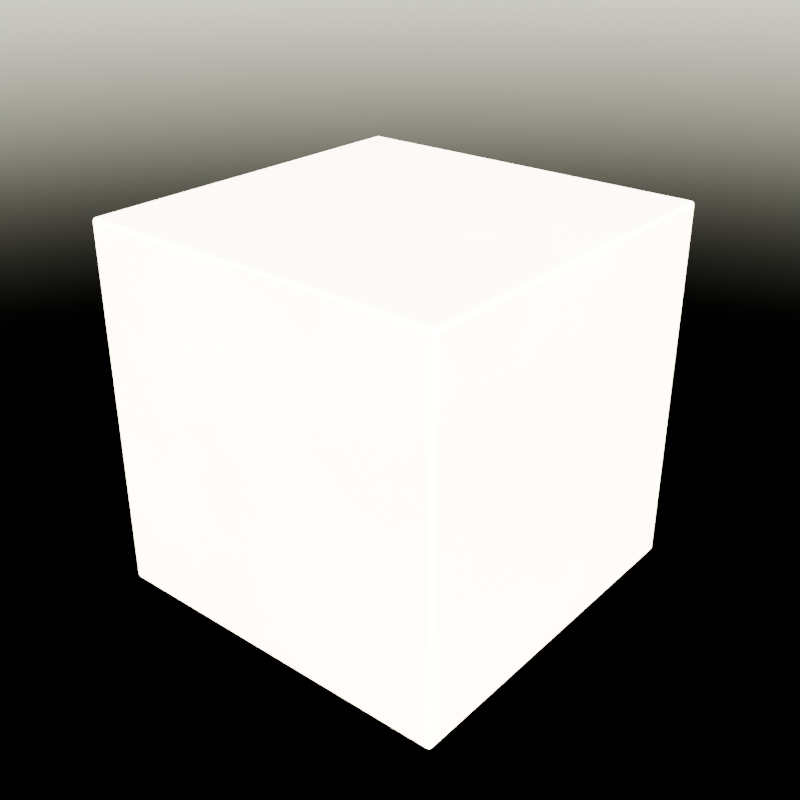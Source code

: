 # Source: scene.blend  (saved by Blender 4.5.91; exported with 4.5.12 LTS)
import bpy
from mathutils import Matrix  # noqa: F401  (used for matrix-valued properties, if any)

bpy.ops.wm.read_factory_settings(use_empty=True)
scene = bpy.context.scene
scene.name = 'Scene'

# ---- collections
col_collection = bpy.data.collections.new('Collection'); scene.collection.children.link(col_collection)

# ---- materials (node trees are filled in below, after node groups)
mat_benchprocedural = bpy.data.materials.new('BenchProcedural')

# ---- material node trees
mat_benchprocedural.use_nodes = True; mat_benchprocedural.node_tree.nodes.clear()
_N = mat_benchprocedural.node_tree.nodes; _L = mat_benchprocedural.node_tree.links
n0 = _N.new('ShaderNodeOutputMaterial'); n0.name = 'Material Output'; n0.location = (500, 0)
n1 = _N.new('ShaderNodeBsdfPrincipled'); n1.name = 'Principled BSDF'; n1.location = (200, 0)
n2 = _N.new('ShaderNodeTexCoord'); n2.name = 'Texture Coordinate'; n2.location = (-700, 0)
n3 = _N.new('ShaderNodeMapping'); n3.name = 'Mapping'; n3.location = (-500, 0)
n4 = _N.new('ShaderNodeTexNoise'); n4.name = 'Procedural Noise'; n4.location = (-300, 0)
n5 = _N.new('ShaderNodeValToRGB'); n5.name = 'Color Variation'; n5.location = (-100, 100)
while len(n5.color_ramp.elements) > 1: n5.color_ramp.elements.remove(n5.color_ramp.elements[-1])
n5.color_ramp.elements[0].position = 0.0; n5.color_ramp.elements[0].color = (0.5, 0.5, 0.5, 1.0)
_e = n5.color_ramp.elements.new(1.0); _e.color = (0.7, 0.7, 0.7, 1.0)
n6 = _N.new('ShaderNodeBump'); n6.name = 'Procedural Bump'; n6.location = (-100, -150)
n6.inputs[0].default_value = 0.2
_L.new(n2.outputs[3], n3.inputs[0])
_L.new(n3.outputs[0], n4.inputs[0])
_L.new(n4.outputs[0], n5.inputs[0])
_L.new(n4.outputs[0], n6.inputs[3])
_L.new(n5.outputs[0], n1.inputs[0])
_L.new(n6.outputs[0], n1.inputs[5])
_L.new(n1.outputs[0], n0.inputs[0])
n0.is_active_output = True

# ---- world
world_world = bpy.data.worlds.new('World'); scene.world = world_world
world_world.use_nodes = True; world_world.node_tree.nodes.clear()
_N = world_world.node_tree.nodes; _L = world_world.node_tree.links
n0 = _N.new('ShaderNodeOutputWorld'); n0.name = 'World Output'; n0.location = (200, 100)
n1 = _N.new('ShaderNodeBackground'); n1.name = 'Background'; n1.location = (-200, 100)
n2 = _N.new('ShaderNodeTexSky'); n2.name = 'Sky Texture'; n2.location = (-300, 0)
n2.sun_elevation = 0.5236
n2.sun_rotation = 2.356
_L.new(n1.outputs[0], n0.inputs[0])
_L.new(n2.outputs[0], n1.inputs[0])
n0.is_active_output = True
world_world.color = (0.05088, 0.05088, 0.05088)
world_world.sun_shadow_jitter_overblur = 0.0

# ---- meshes
me_benchuv_mesh = bpy.data.meshes.new('BenchUV_Mesh')
me_benchuv_mesh.from_pydata([(-0.25, -0.25, 0.0), (-0.25, -0.25, 0.5), (-0.25, 0.25, 0.0), (-0.25, 0.25, 0.5), (0.25, -0.25, 0.0), (0.25, -0.25, 0.5), (0.25, 0.25, 0.0), (0.25, 0.25, 0.5)], [], [(0, 1, 3, 2), (2, 3, 7, 6), (6, 7, 5, 4), (4, 5, 1, 0), (2, 6, 4, 0), (7, 3, 1, 5)])
_uv = me_benchuv_mesh.uv_layers.new(name='Float2')
_uv.uv.foreach_set('vector', [0.498, 0.498, 0.001984, 0.498, 0.001984, 0.001984, 0.498, 0.001984, 0.498, 0.001984, 0.001984, 0.001984, 0.001984, 0.001984, 0.498, 0.001984, 0.498, 0.998, 0.001984, 0.998, 0.001984, 0.502, 0.498, 0.502, 0.498, 0.498, 0.001984, 0.498, 0.001984, 0.498, 0.498, 0.498, 0.498, 0.001984, 0.498, 0.001984, 0.498, 0.498, 0.498, 0.498, 0.001984, 0.001984, 0.001984, 0.001984, 0.001984, 0.498, 0.001984, 0.498])
me_benchuv_mesh.materials.append(mat_benchprocedural)
me_benchuv_mesh.update()

# ---- objects
ob_benchuv = bpy.data.objects.new('BenchUV', me_benchuv_mesh)

# ---- transforms, parenting, visibility, modifiers, constraints
ob_benchuv.location = (0.0, 0.0, 0.25)
_m = ob_benchuv.modifiers.new('Bevel', 'BEVEL')
_m.width = 0.005
_m.width_pct = 0.005
_m.segments = 3
_m.angle_limit = 0.6109

# ---- collection membership
col_collection.objects.link(ob_benchuv)

# ---- scene / render settings (as saved in the file)
scene.frame_start = 1; scene.frame_end = 60; scene.frame_set(1)
scene.render.engine = 'BLENDER_EEVEE_NEXT'
scene.render.resolution_x = 64
scene.render.resolution_y = 64
scene.eevee.taa_render_samples = 4
bpy.context.view_layer.update()

# ---- added for rendering (the .blend has no active camera): camera
cam_auto = bpy.data.cameras.new('AutoCamera')
cam_auto.lens = 50.0
cam_auto.sensor_width = 36.0
cam_auto.clip_end = 1000.0
ob_auto_camera = bpy.data.objects.new('AutoCamera', cam_auto)
scene.collection.objects.link(ob_auto_camera)
ob_auto_camera.location = (0.801268, -0.961522, 1.14101)
ob_auto_camera.rotation_euler = (1.09748, -7.21219e-08, 0.694738)
scene.camera = ob_auto_camera
bpy.context.view_layer.update()
